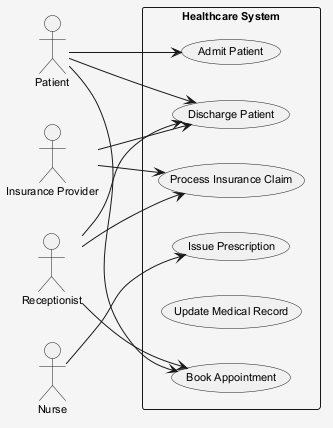

The diagram above was rendered by PlantUML. Its source (embedded in the PNG):
@startuml
skinparam shadowing false
skinparam backgroundColor #F5F5F5
skinparam defaultFontSize 11
left to right direction
actor "Insurance Provider" as IP
actor "Patient" as P
actor "Nurse" as N
actor "Receptionist" as R
rectangle "Healthcare System" {
  usecase "Admit Patient" as UC_AdmitPatient
  usecase "Issue Prescription" as UC_IssuePrescription
  usecase "Book Appointment" as UC_BookAppointment
  usecase "Discharge Patient" as UC_DischargePatient
  usecase "Update Medical Record" as UC_UpdateMedicalRecord
  usecase "Process Insurance Claim" as UC_ProcessInsuranceClaim
}
IP --> UC_ProcessInsuranceClaim
IP --> UC_DischargePatient
P --> UC_BookAppointment
P --> UC_DischargePatient
P --> UC_AdmitPatient
N --> UC_IssuePrescription
R --> UC_ProcessInsuranceClaim
R --> UC_BookAppointment
R --> UC_DischargePatient
@enduml